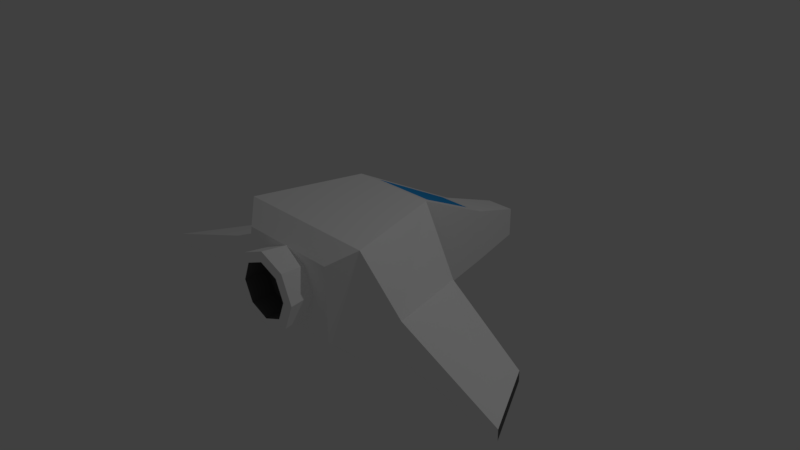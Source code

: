 # Source: bumblebee.blend  (saved by Blender 2.77.0; exported with 4.5.12 LTS)
import bpy
from mathutils import Matrix  # noqa: F401  (used for matrix-valued properties, if any)

bpy.ops.wm.read_factory_settings(use_empty=True)
scene = bpy.context.scene
scene.name = 'Scene'

# ---- collections
col_collection_1 = bpy.data.collections.new('Collection 1'); scene.collection.children.link(col_collection_1)

# ---- materials (node trees are filled in below, after node groups)
mat_hull = bpy.data.materials.new('Hull')
mat_hull.alpha_threshold = 0.0
mat_hull.use_transparent_shadow = False
mat_hull.diffuse_color = (1.0, 1.0, 1.0, 1.0)
mat_hull.roughness = 0.5
mat_hull.line_color = (0.0, 0.0, 0.0, 1.0)
mat_hull_dark = bpy.data.materials.new('Hull_Dark')
mat_hull_dark.alpha_threshold = 0.0
mat_hull_dark.use_transparent_shadow = False
mat_hull_dark.diffuse_color = (0.1282, 0.1282, 0.1282, 1.0)
mat_hull_dark.roughness = 0.5
mat_glass = bpy.data.materials.new('Glass')
mat_glass.alpha_threshold = 0.0
mat_glass.use_transparent_shadow = False
mat_glass.diffuse_color = (0.03335, 0.3785, 0.8829, 1.0)
mat_glass.roughness = 0.5

# ---- material node trees

# ---- world
world_world = bpy.data.worlds.new('World'); scene.world = world_world
world_world.color = (0.05088, 0.05088, 0.05088)
world_world.use_sun_shadow = False
world_world.sun_shadow_jitter_overblur = 0.0
world_world.cycles.sampling_method = 'MANUAL'

# ---- cameras
cam_camera = bpy.data.cameras.new('Camera')
cam_camera.clip_end = 100.0
cam_camera.lens = 35.0
cam_camera.sensor_width = 32.0
cam_camera.sensor_height = 18.0
cam_camera.ortho_scale = 7.314
cam_camera.dof.focus_distance = 0.0
cam_camera.dof.aperture_fstop = 128.0

# ---- lights
light_lamp = bpy.data.lights.new('Lamp', 'POINT')
light_lamp.transmission_factor = 0.0
light_lamp.cutoff_distance = 30.0
light_lamp.energy = 100.0
light_lamp.shadow_buffer_clip_start = 1.001
light_lamp.shadow_soft_size = 0.1
light_lamp.shadow_maximum_resolution = 0.006
light_lamp.use_absolute_resolution = True

# ---- meshes
me_cube = bpy.data.meshes.new('Cube')
me_cube.from_pydata([(0.2061, 2.477, -0.5277), (0.317, 1.684, -0.6203), (-0.317, 1.684, -0.6203), (-0.2061, 2.477, -0.5277), (0.2061, 2.477, -0.1156), (0.317, 1.684, 0.1491), (-0.317, 1.684, 0.1491), (-0.2061, 2.477, -0.1156), (0.6019, 0.3491, -0.6252), (-0.6019, 0.3491, -0.6252), (0.6019, 0.3491, 0.8359), (-0.6019, 0.3491, 0.8359), (1.003, -1.075, -0.6252), (-1.003, -1.075, -0.6252), (1.003, -1.075, 0.8359), (-1.003, -1.075, 0.8359), (1.223, 0.1954, -0.4732), (1.223, 0.1954, 0.04573), (-1.223, 0.1954, -0.4732), (-1.223, 0.1954, 0.04573), (1.458, -0.8879, -0.4732), (1.458, -0.8879, 0.04573), (-1.458, -0.8879, -0.4732), (-1.458, -0.8879, 0.04573), (2.551, -0.1268, -0.5845), (2.551, -0.1268, -0.4387), (-2.551, -0.1268, -0.5845), (-2.551, -0.1268, -0.4387), (3.042, -1.05, -0.5845), (3.042, -1.05, -0.4387), (-3.042, -1.05, -0.5845), (-3.042, -1.05, -0.4387), (0.7018, -1.342, -0.4056), (-0.7018, -1.342, -0.4056), (0.7018, -1.342, 0.6164), (-0.7018, -1.342, 0.6164), (0.2325, 1.506, 0.2406), (-0.2325, 1.506, 0.2406), (0.4416, 0.5268, 0.7444), (-0.4416, 0.5268, 0.7444), (-3.243e-08, -1.703, 0.5379), (0.2674, -1.703, 0.4271), (-3.132e-08, -0.8889, 0.5592), (-2.548e-08, -1.688, 0.6712), (0.2825, -0.8889, 0.4422), (0.3616, -1.688, 0.5214), (0.3995, -0.8889, 0.1597), (0.5114, -1.688, 0.1597), (0.2825, -0.8889, -0.1227), (0.3616, -1.688, -0.2019), (-6.624e-08, -0.8889, -0.2397), (-7.019e-08, -1.688, -0.3517), (-0.2825, -0.8889, -0.1227), (-0.3616, -1.688, -0.2019), (-0.3995, -0.8889, 0.1597), (-0.5114, -1.688, 0.1597), (-0.2825, -0.8889, 0.4422), (-0.3616, -1.688, 0.5214), (0.3782, -1.703, 0.1597), (0.2674, -1.703, -0.1077), (-6.549e-08, -1.703, -0.2184), (-0.2674, -1.703, -0.1077), (-0.3782, -1.703, 0.1597), (-0.2674, -1.703, 0.4271), (-3.243e-08, -1.37, 0.5379), (-0.2674, -1.37, 0.4271), (-0.3782, -1.37, 0.1597), (-0.2674, -1.37, -0.1077), (-6.549e-08, -1.37, -0.2184), (0.2674, -1.37, -0.1077), (0.3782, -1.37, 0.1597), (0.2674, -1.37, 0.4271)], [], [(0, 1, 2, 3), (4, 7, 6, 5), (0, 4, 5, 1), (2, 1, 8, 9), (2, 6, 7, 3), (4, 0, 3, 7), (9, 13, 22, 18), (11, 10, 38, 39), (6, 2, 9, 11), (1, 5, 10, 8), (15, 13, 33, 35), (9, 8, 12, 13), (10, 11, 15, 14), (12, 8, 16, 20), (23, 19, 27, 31), (17, 21, 29, 25), (8, 10, 17, 16), (13, 15, 23, 22), (10, 14, 21, 17), (15, 11, 19, 23), (11, 9, 18, 19), (14, 12, 20, 21), (27, 26, 30, 31), (24, 25, 29, 28), (22, 23, 31, 30), (19, 18, 26, 27), (20, 16, 24, 28), (18, 22, 30, 26), (21, 20, 28, 29), (16, 17, 25, 24), (32, 34, 35, 33), (13, 12, 32, 33), (14, 15, 35, 34), (12, 14, 34, 32), (36, 37, 39, 38), (6, 11, 39, 37), (5, 6, 37, 36), (10, 5, 36, 38), (59, 58, 70, 69), (57, 55, 62, 63), (42, 43, 45, 44), (40, 63, 65, 64), (49, 47, 58, 59), (44, 45, 47, 46), (41, 40, 64, 71), (45, 43, 40, 41), (46, 47, 49, 48), (61, 60, 68, 67), (55, 53, 61, 62), (48, 49, 51, 50), (63, 62, 66, 65), (47, 45, 41, 58), (50, 51, 53, 52), (58, 41, 71, 70), (53, 51, 60, 61), (52, 53, 55, 54), (51, 49, 59, 60), (43, 57, 63, 40), (54, 55, 57, 56), (60, 59, 69, 68), (71, 64, 65, 66, 67, 68, 69, 70), (56, 57, 43, 42), (62, 61, 67, 66)])
me_cube.polygons.foreach_set('material_index', [0, 0, 0, 0, 0, 1, 0, 0, 0, 0, 0, 0, 0, 0, 0, 0, 1, 0, 0, 0, 1, 0, 1, 1, 0, 0, 0, 0, 0, 0, 0, 0, 0, 0, 2, 0, 0, 0, 1, 0, 0, 1, 0, 0, 1, 0, 0, 1, 0, 0, 1, 0, 0, 1, 0, 0, 0, 0, 0, 1, 1, 0, 1])
me_cube.materials.append(mat_hull)
me_cube.materials.append(mat_hull_dark)
me_cube.materials.append(mat_glass)
me_cube.use_remesh_preserve_volume = False
me_cube.use_remesh_preserve_attributes = False
me_cube.use_mirror_vertex_groups = False
me_cube.update()

# ---- objects
ob_cube = bpy.data.objects.new('Cube', me_cube)
ob_lamp = bpy.data.objects.new('Lamp', light_lamp)
ob_camera = bpy.data.objects.new('Camera', cam_camera)

# ---- transforms, parenting, visibility, modifiers, constraints
ob_cube.location = (0.0, 0.0, 0.0)
ob_cube.lock_rotations_4d = False
ob_cube.empty_display_type = 'ARROWS'
ob_cube.lineart.crease_threshold = 0.0
ob_lamp.location = (4.076, 1.005, 5.904)
ob_lamp.rotation_euler = (0.6503, 0.05522, 1.866)
ob_lamp.lock_rotations_4d = False
ob_lamp.empty_display_type = 'ARROWS'
ob_lamp.color = (0.0, 0.0, 0.0, 0.0)
ob_lamp.lineart.crease_threshold = 0.0
ob_camera.location = (7.481, -6.508, 5.344)
ob_camera.rotation_euler = (1.109, 0.01082, 0.8149)
ob_camera.lock_rotations_4d = False
ob_camera.empty_display_type = 'ARROWS'
ob_camera.color = (0.0, 0.0, 0.0, 0.0)
ob_camera.display_type = 'WIRE'
ob_camera.lineart.crease_threshold = 0.0

# ---- collection membership
col_collection_1.objects.link(ob_cube)
col_collection_1.objects.link(ob_lamp)
col_collection_1.objects.link(ob_camera)

# ---- scene / render settings (as saved in the file)
scene.camera = ob_camera
scene.frame_start = 1; scene.frame_end = 250; scene.frame_set(1)
scene.render.engine = 'BLENDER_EEVEE_NEXT'
scene.render.resolution_percentage = 50
scene.render.dither_intensity = 0.0
scene.cycles.use_denoising = False
scene.cycles.samples = 128
scene.cycles.sampling_pattern = 'TABULATED_SOBOL'
scene.cycles.light_sampling_threshold = 0.0
scene.cycles.use_adaptive_sampling = False
scene.cycles.use_light_tree = False
scene.cycles.blur_glossy = 0.0
scene.cycles.sample_clamp_indirect = 0.0
scene.view_settings.view_transform = 'Standard'
bpy.context.view_layer.update()
